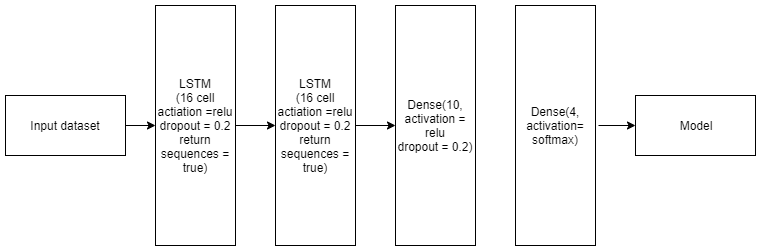

The diagram above was exported from draw.io. Its source (the exported page's mxGraphModel, read from the mxfile embedded in the PNG):
<mxGraphModel dx="1408" dy="756" grid="1" gridSize="10" guides="1" tooltips="1" connect="1" arrows="1" fold="1" page="1" pageScale="1" pageWidth="850" pageHeight="1100" math="0" shadow="0">
  <root>
    <mxCell id="0" />
    <mxCell id="1" parent="0" />
    <mxCell id="dRSy8Voj997CfmjNwzgp-14" value="Input dataset" style="rounded=0;whiteSpace=wrap;html=1;" vertex="1" parent="1">
      <mxGeometry x="40" y="170" width="120" height="60" as="geometry" />
    </mxCell>
    <mxCell id="dRSy8Voj997CfmjNwzgp-15" value="LSTM&lt;br&gt;(16 cell actiation =relu&lt;br&gt;dropout = 0.2&lt;br&gt;return sequences = true)" style="rounded=0;whiteSpace=wrap;html=1;" vertex="1" parent="1">
      <mxGeometry x="190" y="80" width="80" height="240" as="geometry" />
    </mxCell>
    <mxCell id="dRSy8Voj997CfmjNwzgp-16" value="&lt;span style=&quot;white-space: normal&quot;&gt;LSTM&lt;/span&gt;&lt;br style=&quot;white-space: normal&quot;&gt;&lt;span style=&quot;white-space: normal&quot;&gt;(16 cell actiation =relu&lt;/span&gt;&lt;br style=&quot;white-space: normal&quot;&gt;&lt;span style=&quot;white-space: normal&quot;&gt;dropout = 0.2&lt;/span&gt;&lt;br style=&quot;white-space: normal&quot;&gt;&lt;span style=&quot;white-space: normal&quot;&gt;return sequences = true)&lt;/span&gt;" style="rounded=0;whiteSpace=wrap;html=1;" vertex="1" parent="1">
      <mxGeometry x="310" y="80" width="80" height="240" as="geometry" />
    </mxCell>
    <mxCell id="dRSy8Voj997CfmjNwzgp-17" value="Dense(10, activation = relu&lt;br&gt;dropout = 0.2)" style="rounded=0;whiteSpace=wrap;html=1;" vertex="1" parent="1">
      <mxGeometry x="430" y="80" width="80" height="240" as="geometry" />
    </mxCell>
    <mxCell id="dRSy8Voj997CfmjNwzgp-18" value="Dense(4, activation=&lt;br&gt;softmax)" style="rounded=0;whiteSpace=wrap;html=1;" vertex="1" parent="1">
      <mxGeometry x="550" y="80" width="80" height="240" as="geometry" />
    </mxCell>
    <mxCell id="dRSy8Voj997CfmjNwzgp-19" value="Model" style="rounded=0;whiteSpace=wrap;html=1;" vertex="1" parent="1">
      <mxGeometry x="670" y="170" width="120" height="60" as="geometry" />
    </mxCell>
    <mxCell id="dRSy8Voj997CfmjNwzgp-20" value="" style="endArrow=classic;html=1;exitX=1;exitY=0.5;exitDx=0;exitDy=0;" edge="1" parent="1" source="dRSy8Voj997CfmjNwzgp-14" target="dRSy8Voj997CfmjNwzgp-15">
      <mxGeometry width="50" height="50" relative="1" as="geometry">
        <mxPoint x="40" y="390" as="sourcePoint" />
        <mxPoint x="90" y="340" as="targetPoint" />
      </mxGeometry>
    </mxCell>
    <mxCell id="dRSy8Voj997CfmjNwzgp-21" value="" style="endArrow=classic;html=1;exitX=1;exitY=0.5;exitDx=0;exitDy=0;" edge="1" parent="1" source="dRSy8Voj997CfmjNwzgp-15" target="dRSy8Voj997CfmjNwzgp-16">
      <mxGeometry width="50" height="50" relative="1" as="geometry">
        <mxPoint x="30" y="470" as="sourcePoint" />
        <mxPoint x="80" y="420" as="targetPoint" />
      </mxGeometry>
    </mxCell>
    <mxCell id="dRSy8Voj997CfmjNwzgp-22" value="" style="endArrow=classic;html=1;exitX=1;exitY=0.5;exitDx=0;exitDy=0;entryX=0;entryY=0.5;entryDx=0;entryDy=0;" edge="1" parent="1" source="dRSy8Voj997CfmjNwzgp-16" target="dRSy8Voj997CfmjNwzgp-17">
      <mxGeometry width="50" height="50" relative="1" as="geometry">
        <mxPoint x="20" y="550" as="sourcePoint" />
        <mxPoint x="70" y="500" as="targetPoint" />
      </mxGeometry>
    </mxCell>
    <mxCell id="dRSy8Voj997CfmjNwzgp-23" value="" style="endArrow=classic;html=1;entryX=0;entryY=0.5;entryDx=0;entryDy=0;" edge="1" parent="1" target="dRSy8Voj997CfmjNwzgp-19">
      <mxGeometry width="50" height="50" relative="1" as="geometry">
        <mxPoint x="633" y="200" as="sourcePoint" />
        <mxPoint x="60" y="580" as="targetPoint" />
      </mxGeometry>
    </mxCell>
  </root>
</mxGraphModel>